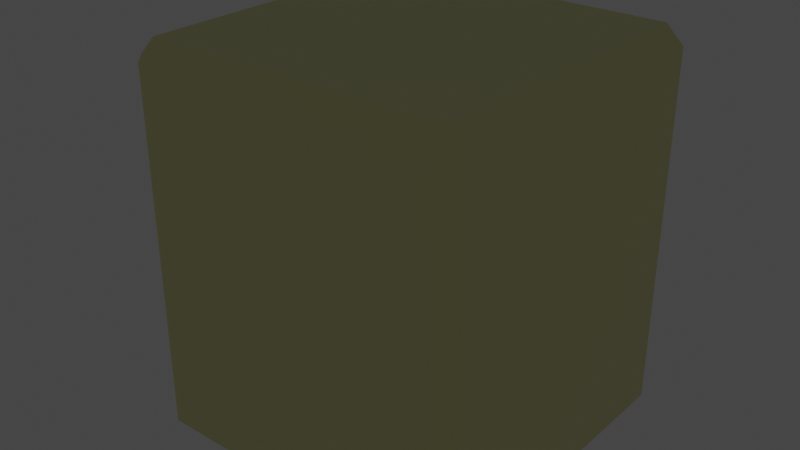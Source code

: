 # Source: elevator_0.blend  (saved by Blender 2.93.20; exported with 4.5.12 LTS)
import bpy
from mathutils import Matrix  # noqa: F401  (used for matrix-valued properties, if any)

bpy.ops.wm.read_factory_settings(use_empty=True)
scene = bpy.context.scene
scene.name = 'Scene'

# ---- collections
col_collection = bpy.data.collections.new('Collection'); scene.collection.children.link(col_collection)

# ---- materials (node trees are filled in below, after node groups)
mat_elevator = bpy.data.materials.new('elevator')
mat_elevator.alpha_threshold = 0.0
mat_elevator.use_transparent_shadow = False
mat_elevator.line_color = (0.0, 0.0, 0.0, 1.0)
mat_door = bpy.data.materials.new('door')
mat_door.alpha_threshold = 0.0
mat_door.use_transparent_shadow = False
mat_door.line_color = (0.0, 0.0, 0.0, 1.0)

# ---- material node trees
mat_elevator.use_nodes = True; mat_elevator.node_tree.nodes.clear()
_N = mat_elevator.node_tree.nodes; _L = mat_elevator.node_tree.links
n0 = _N.new('ShaderNodeOutputMaterial'); n0.name = 'Material Output'; n0.location = (300, 300)
n1 = _N.new('ShaderNodeBsdfPrincipled'); n1.name = 'Principled BSDF'; n1.location = (10, 300)
n1.distribution = 'GGX'
n1.subsurface_method = 'BURLEY'
n1.inputs[0].default_value = (0.8, 0.7879, 0.3819, 1.0)
n1.inputs[2].default_value = 0.4
n1.inputs[3].default_value = 1.45
n1.inputs[27].default_value = (0.0, 0.0, 0.0, 1.0)
n1.inputs[28].default_value = 1.0
_L.new(n1.outputs[0], n0.inputs[0])
n0.is_active_output = True
mat_door.use_nodes = True; mat_door.node_tree.nodes.clear()
_N = mat_door.node_tree.nodes; _L = mat_door.node_tree.links
n0 = _N.new('ShaderNodeOutputMaterial'); n0.name = 'Material Output'; n0.location = (300, 300)
n1 = _N.new('ShaderNodeBsdfPrincipled'); n1.name = 'Principled BSDF'; n1.location = (10, 300)
n1.distribution = 'GGX'
n1.subsurface_method = 'BURLEY'
n1.inputs[0].default_value = (0.8, 0.7879, 0.3819, 1.0)
n1.inputs[2].default_value = 0.4
n1.inputs[3].default_value = 1.45
n1.inputs[27].default_value = (0.0, 0.0, 0.0, 1.0)
n1.inputs[28].default_value = 1.0
_L.new(n1.outputs[0], n0.inputs[0])
n0.is_active_output = True

# ---- world
world_world = bpy.data.worlds.new('World'); scene.world = world_world
world_world.use_nodes = True; world_world.node_tree.nodes.clear()
_N = world_world.node_tree.nodes; _L = world_world.node_tree.links
n0 = _N.new('ShaderNodeOutputWorld'); n0.name = 'World Output'; n0.location = (300, 300)
n1 = _N.new('ShaderNodeBackground'); n1.name = 'Background'; n1.location = (10, 300)
n1.inputs[0].default_value = (0.05088, 0.05088, 0.05088, 1.0)
_L.new(n1.outputs[0], n0.inputs[0])
n0.is_active_output = True
world_world.color = (0.05088, 0.05088, 0.05088)
world_world.use_sun_shadow = False
world_world.sun_shadow_jitter_overblur = 0.0

# ---- lights
light_point = bpy.data.lights.new('Point', 'POINT')
light_point.color = (1.0, 0.9943, 0.682)
light_point.transmission_factor = 0.0
light_point.energy = 1.0
light_point.shadow_soft_size = 0.25
light_point.shadow_maximum_resolution = 0.006
light_point.use_absolute_resolution = True

# ---- meshes
me_plane = bpy.data.meshes.new('Plane')
me_plane.from_pydata([(-0.9, -0.8068, 0.0), (-0.8068, -0.9, 0.0), (0.8068, -0.9, 0.0), (0.9, -0.8068, 0.0), (-0.8068, 0.9, 0.0), (-0.9, 0.8068, 0.0), (0.9, 0.8068, 0.0), (0.8068, 0.9, 0.0), (-0.8068, -0.8068, 2.0), (-0.8068, -0.9, 1.907), (-0.9, -0.8068, 1.907), (0.8068, -0.8068, 2.0), (0.9, -0.8068, 1.907), (0.8068, -0.9, 1.907), (-0.8068, 0.8068, 2.0), (-0.9, 0.8068, 1.907), (-0.8068, 0.9, 1.907), (0.8068, 0.8068, 2.0), (0.8068, 0.9, 1.907), (0.9, 0.8068, 1.907), (-0.85, 0.7, 0.0), (-0.85, -0.7, 0.0), (-0.9, -0.7, 0.0), (-0.9, 0.7, 0.0), (-0.9, 0.7, 1.6), (-0.9, -0.7, 1.6)], [], [(2, 1, 9, 13), (8, 14, 17, 11), (3, 12, 19, 6), (22, 0, 1, 2, 3, 6, 7, 4, 5, 23, 20, 21), (4, 7, 18, 16), (8, 9, 10), (11, 12, 13), (14, 15, 16), (17, 18, 19), (8, 11, 13, 9), (17, 14, 16, 18), (15, 5, 4, 16), (6, 19, 18, 7), (12, 3, 2, 13), (0, 10, 9, 1), (14, 8, 10, 15), (19, 12, 11, 17), (23, 5, 15, 10, 0, 22, 25, 24)])
_uv = me_plane.uv_layers.new(name='UVMap')
_uv.uv.foreach_set('vector', [0.4746, 0.5728, 0.4746, 0.3021, 0.9271, 0.3021, 0.9271, 0.5728, 0.8322, 0.9779, 0.4493, 0.9779, 0.4493, 0.5949, 0.8322, 0.5949, 2.504e-08, 0.0, 0.4525, 0.0, 0.4525, 0.2708, 1.32e-08, 0.2708, 0.3797, 0.5728, 0.4051, 0.5728, 0.4272, 0.5949, 0.4272, 0.9779, 0.4051, 1.0, 0.02212, 1.0, 0.0, 0.9779, 0.0, 0.5949, 0.02212, 0.5728, 0.04746, 0.5728, 0.04746, 0.5847, 0.3797, 0.5847, 0.0, 0.5728, 1.184e-08, 0.3021, 0.4525, 0.3021, 0.4525, 0.5728, 0.9493, 0.2864, 0.9271, 0.3021, 0.9271, 0.2708, 0.9649, 0.4746, 0.9806, 0.4968, 0.9493, 0.4968, 0.9649, 0.0, 0.9806, 0.02212, 0.9493, 0.02212, 0.4746, 0.2864, 0.4525, 0.3021, 0.4525, 0.2708, 0.8322, 0.9779, 0.8322, 0.5949, 0.8543, 0.5949, 0.8543, 0.9779, 0.4493, 0.5949, 0.4493, 0.9779, 0.4272, 0.9779, 0.4272, 0.5949, 0.9806, 0.02212, 0.9806, 0.4746, 0.9493, 0.4746, 0.9493, 0.02212, 1.32e-08, 0.2708, 0.4525, 0.2708, 0.4525, 0.3021, 1.184e-08, 0.3021, 0.9806, 0.4968, 0.9806, 0.9493, 0.9493, 0.9493, 0.9493, 0.4968, 0.4746, 0.2708, 0.9271, 0.2708, 0.9271, 0.3021, 0.4746, 0.3021, 0.4493, 0.9779, 0.8322, 0.9779, 0.8322, 1.0, 0.4493, 1.0, 0.4493, 0.5728, 0.8322, 0.5728, 0.8322, 0.5949, 0.4493, 0.5949, 0.4746, 0.01792, 0.4746, 0.0, 0.9271, 0.0, 0.9271, 0.2708, 0.4746, 0.2708, 0.4746, 0.2529, 0.8543, 0.2529, 0.8543, 0.01792])
me_plane.materials.append(mat_elevator)
me_plane.use_remesh_fix_poles = True
me_plane.use_remesh_preserve_attributes = False
me_plane.update()
me_cube_001 = bpy.data.meshes.new('Cube.001')
me_cube_001.from_pydata([(-0.95, 0.5811, 0.001181), (-0.95, 0.5811, 1.303), (-0.85, 0.5811, 0.001181), (-0.85, 0.5811, 1.303), (-0.95, 0.7, 0.0), (-0.95, 0.7, 1.6), (-0.85, 0.7, 1.6), (-0.85, 0.7, 0.0), (-0.93, 0.5811, 0.001906), (-0.93, 0.5811, 1.302), (-0.87, 0.5811, 1.302), (-0.87, 0.5811, 0.001906), (-0.95, 0.0, 0.0), (-0.95, 0.0, 1.6), (-0.85, 0.0, 0.001181), (-0.85, 0.0, 1.6), (-0.95, 0.0, 1.303), (-0.85, 0.0, 1.303), (-0.918, 0.0, 0.002632), (-0.93, 0.01195, 0.002617), (-0.9418, 0.0, 0.001073), (-0.87, 0.01195, 0.002617), (-0.882, 0.0, 0.002632), (-0.8581, 0.0, 0.001767), (-0.93, 0.01195, 1.303), (-0.918, 0.0, 1.303), (-0.942, 0.0, 1.303), (-0.882, 0.0, 1.303), (-0.87, 0.01195, 1.303), (-0.858, 0.0, 1.303), (-0.95, -0.5811, 0.001181), (-0.95, -0.5811, 1.303), (-0.85, -0.5811, 0.001181), (-0.85, -0.5811, 1.303), (-0.95, -0.7, 0.0), (-0.95, -0.7, 1.6), (-0.85, -0.7, 1.6), (-0.85, -0.7, 0.0), (-0.93, -0.5811, 0.001906), (-0.93, -0.5811, 1.302), (-0.87, -0.5811, 1.302), (-0.87, -0.5811, 0.001906), (-0.93, -0.01195, 0.002617), (-0.87, -0.01195, 0.002617), (-0.93, -0.01195, 1.303), (-0.87, -0.01195, 1.303)], [], [(4, 5, 6, 7), (12, 0, 4), (0, 1, 5, 4), (3, 2, 7, 6), (17, 3, 6, 15), (1, 0, 8, 9), (2, 3, 10, 11), (2, 14, 7), (1, 16, 13, 5), (6, 5, 13, 15), (1, 9, 24, 26, 16), (8, 19, 24, 9), (11, 21, 23, 14, 2), (21, 11, 10, 28), (8, 0, 12, 20, 19), (10, 3, 17, 29, 28), (18, 19, 20), (21, 22, 23), (24, 25, 26), (27, 28, 29), (27, 22, 21, 28), (18, 25, 24, 19), (18, 22, 27, 25), (34, 37, 36, 35), (12, 34, 30), (30, 34, 35, 31), (33, 36, 37, 32), (17, 15, 36, 33), (31, 39, 38, 30), (32, 41, 40, 33), (32, 37, 14), (31, 35, 13, 16), (36, 15, 13, 35), (31, 16, 26, 44, 39), (38, 39, 44, 42), (41, 32, 14, 23, 43), (43, 45, 40, 41), (38, 42, 20, 12, 30), (40, 45, 29, 17, 33), (18, 20, 42), (43, 23, 22), (44, 26, 25), (27, 29, 45), (27, 45, 43, 22), (18, 42, 44, 25)])
_uv = me_cube_001.uv_layers.new(name='UVMap')
_uv.uv.foreach_set('vector', [1.0, 2.914e-09, 1.0, 0.5333, 0.9667, 0.5333, 0.9667, 0.0, 0.2333, 2.04e-08, 0.03965, 0.0003936, 5.96e-08, 0.0, 0.03965, 0.0003936, 0.03965, 0.4342, 0.0, 0.5333, 5.96e-08, 0.0, 0.8937, 0.4342, 0.8937, 0.0003937, 0.9333, 4.08e-08, 0.9333, 0.5333, 0.7, 0.4342, 0.8937, 0.4342, 0.9333, 0.5333, 0.7, 0.5333, 0.8814, 0.5333, 0.8814, 0.9672, 0.8748, 0.9669, 0.8748, 0.5335, 0.8614, 0.5333, 0.8614, 0.9672, 0.8548, 0.967, 0.8548, 0.5336, 0.8937, 0.0003937, 0.7, 0.0003936, 0.9333, 4.08e-08, 0.03965, 0.4342, 0.2333, 0.4342, 0.2333, 0.5333, 0.0, 0.5333, 0.7921, 1.0, 0.7588, 1.0, 0.7588, 0.7667, 0.7921, 0.7667, 0.8228, 0.5333, 0.8295, 0.5333, 0.8295, 0.723, 0.8255, 0.727, 0.8228, 0.727, 0.1897, 0.5333, 0.3794, 0.5336, 0.3794, 0.9669, 0.1897, 0.9668, 0.8481, 0.9207, 0.8481, 0.731, 0.8521, 0.727, 0.8548, 0.727, 0.8548, 0.9207, 0.7588, 0.9667, 0.5691, 0.9669, 0.5691, 0.5335, 0.7588, 0.5333, 0.8188, 0.9207, 0.8122, 0.9207, 0.8121, 0.727, 0.8149, 0.727, 0.8188, 0.731, 0.8374, 0.5333, 0.8441, 0.5333, 0.8441, 0.727, 0.8414, 0.727, 0.8374, 0.723, 0.8228, 0.727, 0.8188, 0.731, 0.8149, 0.727, 0.8481, 0.731, 0.8441, 0.727, 0.8521, 0.727, 0.8295, 0.723, 0.8335, 0.727, 0.8255, 0.727, 0.8335, 0.727, 0.8374, 0.723, 0.8414, 0.727, 0.7961, 0.5333, 0.7961, 0.9667, 0.7921, 0.9667, 0.7921, 0.5333, 0.8082, 0.9667, 0.8082, 0.5333, 0.8121, 0.5333, 0.8121, 0.9667, 0.8082, 0.9667, 0.7961, 0.9667, 0.7961, 0.5333, 0.8082, 0.5333, 0.9333, 0.0, 0.9667, 2.914e-09, 0.9667, 0.5333, 0.9333, 0.5333, 0.2333, 2.04e-08, 0.4667, 4.08e-08, 0.427, 0.0003937, 0.427, 0.0003937, 0.4667, 4.08e-08, 0.4667, 0.5333, 0.427, 0.4342, 0.5063, 0.4342, 0.4667, 0.5333, 0.4667, 0.0, 0.5063, 0.0003936, 0.7, 0.4342, 0.7, 0.5333, 0.4667, 0.5333, 0.5063, 0.4342, 0.8681, 0.9672, 0.8614, 0.967, 0.8614, 0.5336, 0.8681, 0.5333, 0.8748, 0.9672, 0.8681, 0.9669, 0.8681, 0.5335, 0.8748, 0.5333, 0.5063, 0.0003936, 0.4667, 0.0, 0.7, 0.0003936, 0.427, 0.4342, 0.4667, 0.5333, 0.2333, 0.5333, 0.2333, 0.4342, 0.7921, 0.5333, 0.7921, 0.7667, 0.7588, 0.7667, 0.7588, 0.5333, 0.8228, 0.9207, 0.8228, 0.727, 0.8255, 0.727, 0.8295, 0.731, 0.8295, 0.9207, 0.3794, 0.9669, 0.3794, 0.5335, 0.5691, 0.5333, 0.5691, 0.9667, 0.8481, 0.5333, 0.8548, 0.5333, 0.8548, 0.727, 0.8521, 0.727, 0.8481, 0.723, 0.1897, 0.5336, 0.1897, 0.9669, 0.0, 0.9668, 5.96e-08, 0.5333, 0.8188, 0.5333, 0.8188, 0.723, 0.8149, 0.727, 0.8121, 0.727, 0.8122, 0.5333, 0.8374, 0.9207, 0.8374, 0.731, 0.8414, 0.727, 0.8441, 0.727, 0.8441, 0.9207, 0.8228, 0.727, 0.8149, 0.727, 0.8188, 0.723, 0.8481, 0.723, 0.8521, 0.727, 0.8441, 0.727, 0.8295, 0.731, 0.8255, 0.727, 0.8335, 0.727, 0.8335, 0.727, 0.8414, 0.727, 0.8374, 0.731, 0.8854, 0.9667, 0.8814, 0.9667, 0.8814, 0.5333, 0.8854, 0.5333, 0.8894, 0.9667, 0.8854, 0.9667, 0.8854, 0.5333, 0.8894, 0.5333])
me_cube_001.materials.append(mat_door)
me_cube_001.use_remesh_fix_poles = True
me_cube_001.use_remesh_preserve_attributes = False
me_cube_001.update()
me_cube_002 = bpy.data.meshes.new('Cube.002')
me_cube_002.from_pydata([(-0.95, 0.5811, 0.001181), (-0.95, 0.5811, 1.303), (-0.85, 0.5811, 0.001181), (-0.85, 0.5811, 1.303), (-0.95, 0.7, 0.0), (-0.95, 0.7, 1.6), (-0.85, 0.7, 1.6), (-0.85, 0.7, 0.0), (-0.93, 0.5811, 0.001906), (-0.93, 0.5811, 1.302), (-0.87, 0.5811, 1.302), (-0.87, 0.5811, 0.001906), (-0.95, 0.0, 0.0), (-0.95, 0.0, 1.6), (-0.85, 0.0, 0.001181), (-0.85, 0.0, 1.6), (-0.95, 0.0, 1.303), (-0.85, 0.0, 1.303), (-0.918, 0.0, 0.002632), (-0.93, 0.01195, 0.002617), (-0.9418, 0.0, 0.001073), (-0.87, 0.01195, 0.002617), (-0.882, 0.0, 0.002632), (-0.8581, 0.0, 0.001767), (-0.93, 0.01195, 1.303), (-0.918, 0.0, 1.303), (-0.942, 0.0, 1.303), (-0.882, 0.0, 1.303), (-0.87, 0.01195, 1.303), (-0.858, 0.0, 1.303), (-0.95, -0.5811, 0.001181), (-0.95, -0.5811, 1.303), (-0.85, -0.5811, 0.001181), (-0.85, -0.5811, 1.303), (-0.95, -0.7, 0.0), (-0.95, -0.7, 1.6), (-0.85, -0.7, 1.6), (-0.85, -0.7, 0.0), (-0.93, -0.5811, 0.001906), (-0.93, -0.5811, 1.302), (-0.87, -0.5811, 1.302), (-0.87, -0.5811, 0.001906), (-0.93, -0.01195, 0.002617), (-0.87, -0.01195, 0.002617), (-0.93, -0.01195, 1.303), (-0.87, -0.01195, 1.303)], [], [(4, 5, 6, 7), (12, 0, 4), (0, 1, 5, 4), (3, 2, 7, 6), (17, 3, 6, 15), (1, 0, 8, 9), (2, 3, 10, 11), (2, 14, 7), (1, 16, 13, 5), (6, 5, 13, 15), (1, 9, 24, 26, 16), (8, 19, 24, 9), (11, 21, 23, 14, 2), (21, 11, 10, 28), (8, 0, 12, 20, 19), (10, 3, 17, 29, 28), (18, 19, 20), (21, 22, 23), (24, 25, 26), (27, 28, 29), (27, 22, 21, 28), (18, 25, 24, 19), (18, 22, 27, 25), (34, 37, 36, 35), (12, 34, 30), (30, 34, 35, 31), (33, 36, 37, 32), (17, 15, 36, 33), (31, 39, 38, 30), (32, 41, 40, 33), (32, 37, 14), (31, 35, 13, 16), (36, 15, 13, 35), (31, 16, 26, 44, 39), (38, 39, 44, 42), (41, 32, 14, 23, 43), (43, 45, 40, 41), (38, 42, 20, 12, 30), (40, 45, 29, 17, 33), (18, 20, 42), (43, 23, 22), (44, 26, 25), (27, 29, 45), (27, 45, 43, 22), (18, 42, 44, 25)])
_uv = me_cube_002.uv_layers.new(name='UVMap')
_uv.uv.foreach_set('vector', [1.0, 2.914e-09, 1.0, 0.5333, 0.9667, 0.5333, 0.9667, 0.0, 0.2333, 2.04e-08, 0.03965, 0.0003936, 5.96e-08, 0.0, 0.03965, 0.0003936, 0.03965, 0.4342, 0.0, 0.5333, 5.96e-08, 0.0, 0.8937, 0.4342, 0.8937, 0.0003937, 0.9333, 4.08e-08, 0.9333, 0.5333, 0.7, 0.4342, 0.8937, 0.4342, 0.9333, 0.5333, 0.7, 0.5333, 0.8814, 0.5333, 0.8814, 0.9672, 0.8748, 0.9669, 0.8748, 0.5335, 0.8614, 0.5333, 0.8614, 0.9672, 0.8548, 0.967, 0.8548, 0.5336, 0.8937, 0.0003937, 0.7, 0.0003936, 0.9333, 4.08e-08, 0.03965, 0.4342, 0.2333, 0.4342, 0.2333, 0.5333, 0.0, 0.5333, 0.7921, 1.0, 0.7588, 1.0, 0.7588, 0.7667, 0.7921, 0.7667, 0.8228, 0.5333, 0.8295, 0.5333, 0.8295, 0.723, 0.8255, 0.727, 0.8228, 0.727, 0.1897, 0.5333, 0.3794, 0.5336, 0.3794, 0.9669, 0.1897, 0.9668, 0.8481, 0.9207, 0.8481, 0.731, 0.8521, 0.727, 0.8548, 0.727, 0.8548, 0.9207, 0.7588, 0.9667, 0.5691, 0.9669, 0.5691, 0.5335, 0.7588, 0.5333, 0.8188, 0.9207, 0.8122, 0.9207, 0.8121, 0.727, 0.8149, 0.727, 0.8188, 0.731, 0.8374, 0.5333, 0.8441, 0.5333, 0.8441, 0.727, 0.8414, 0.727, 0.8374, 0.723, 0.8228, 0.727, 0.8188, 0.731, 0.8149, 0.727, 0.8481, 0.731, 0.8441, 0.727, 0.8521, 0.727, 0.8295, 0.723, 0.8335, 0.727, 0.8255, 0.727, 0.8335, 0.727, 0.8374, 0.723, 0.8414, 0.727, 0.7961, 0.5333, 0.7961, 0.9667, 0.7921, 0.9667, 0.7921, 0.5333, 0.8082, 0.9667, 0.8082, 0.5333, 0.8121, 0.5333, 0.8121, 0.9667, 0.8082, 0.9667, 0.7961, 0.9667, 0.7961, 0.5333, 0.8082, 0.5333, 0.9333, 0.0, 0.9667, 2.914e-09, 0.9667, 0.5333, 0.9333, 0.5333, 0.2333, 2.04e-08, 0.4667, 4.08e-08, 0.427, 0.0003937, 0.427, 0.0003937, 0.4667, 4.08e-08, 0.4667, 0.5333, 0.427, 0.4342, 0.5063, 0.4342, 0.4667, 0.5333, 0.4667, 0.0, 0.5063, 0.0003936, 0.7, 0.4342, 0.7, 0.5333, 0.4667, 0.5333, 0.5063, 0.4342, 0.8681, 0.9672, 0.8614, 0.967, 0.8614, 0.5336, 0.8681, 0.5333, 0.8748, 0.9672, 0.8681, 0.9669, 0.8681, 0.5335, 0.8748, 0.5333, 0.5063, 0.0003936, 0.4667, 0.0, 0.7, 0.0003936, 0.427, 0.4342, 0.4667, 0.5333, 0.2333, 0.5333, 0.2333, 0.4342, 0.7921, 0.5333, 0.7921, 0.7667, 0.7588, 0.7667, 0.7588, 0.5333, 0.8228, 0.9207, 0.8228, 0.727, 0.8255, 0.727, 0.8295, 0.731, 0.8295, 0.9207, 0.3794, 0.9669, 0.3794, 0.5335, 0.5691, 0.5333, 0.5691, 0.9667, 0.8481, 0.5333, 0.8548, 0.5333, 0.8548, 0.727, 0.8521, 0.727, 0.8481, 0.723, 0.1897, 0.5336, 0.1897, 0.9669, 0.0, 0.9668, 5.96e-08, 0.5333, 0.8188, 0.5333, 0.8188, 0.723, 0.8149, 0.727, 0.8121, 0.727, 0.8122, 0.5333, 0.8374, 0.9207, 0.8374, 0.731, 0.8414, 0.727, 0.8441, 0.727, 0.8441, 0.9207, 0.8228, 0.727, 0.8149, 0.727, 0.8188, 0.723, 0.8481, 0.723, 0.8521, 0.727, 0.8441, 0.727, 0.8295, 0.731, 0.8255, 0.727, 0.8335, 0.727, 0.8335, 0.727, 0.8414, 0.727, 0.8374, 0.731, 0.8854, 0.9667, 0.8814, 0.9667, 0.8814, 0.5333, 0.8854, 0.5333, 0.8894, 0.9667, 0.8854, 0.9667, 0.8854, 0.5333, 0.8894, 0.5333])
me_cube_002.materials.append(mat_door)
me_cube_002.use_remesh_fix_poles = True
me_cube_002.use_remesh_preserve_attributes = False
me_cube_002.update()

# ---- objects
ob_plane = bpy.data.objects.new('Plane', me_plane)
ob_cube = bpy.data.objects.new('Cube', me_cube_001)
ob_point = bpy.data.objects.new('Point', light_point)
ob_cube_001 = bpy.data.objects.new('Cube.001', me_cube_002)

# ---- transforms, parenting, visibility, modifiers, constraints
ob_plane.location = (0.0, 0.0, 0.0)
ob_cube.location = (0.0, 0.0, 0.0)
ob_point.location = (0.0, 0.0, 1.774)
ob_cube_001.location = (-0.12, 0.0, 0.0)

# ---- collection membership
col_collection.objects.link(ob_plane)
col_collection.objects.link(ob_cube)
col_collection.objects.link(ob_point)
col_collection.objects.link(ob_cube_001)

# ---- scene / render settings (as saved in the file)
scene.frame_start = 1; scene.frame_end = 250; scene.frame_set(1)
scene.render.engine = 'BLENDER_EEVEE_NEXT'
scene.cycles.use_denoising = False
scene.cycles.samples = 128
scene.cycles.sampling_pattern = 'TABULATED_SOBOL'
scene.cycles.use_adaptive_sampling = False
scene.cycles.use_light_tree = False
scene.view_settings.view_transform = 'Filmic'
bpy.context.view_layer.update()

# ---- added for rendering (the .blend has no active camera): camera
cam_auto = bpy.data.cameras.new('AutoCamera')
cam_auto.lens = 50.0
cam_auto.sensor_width = 36.0
cam_auto.clip_end = 1000.0
ob_auto_camera = bpy.data.objects.new('AutoCamera', cam_auto)
scene.collection.objects.link(ob_auto_camera)
ob_auto_camera.location = (3.00044, -3.70253, 3.46835)
ob_auto_camera.rotation_euler = (1.09748, -7.21219e-08, 0.694738)
scene.camera = ob_auto_camera
bpy.context.view_layer.update()
